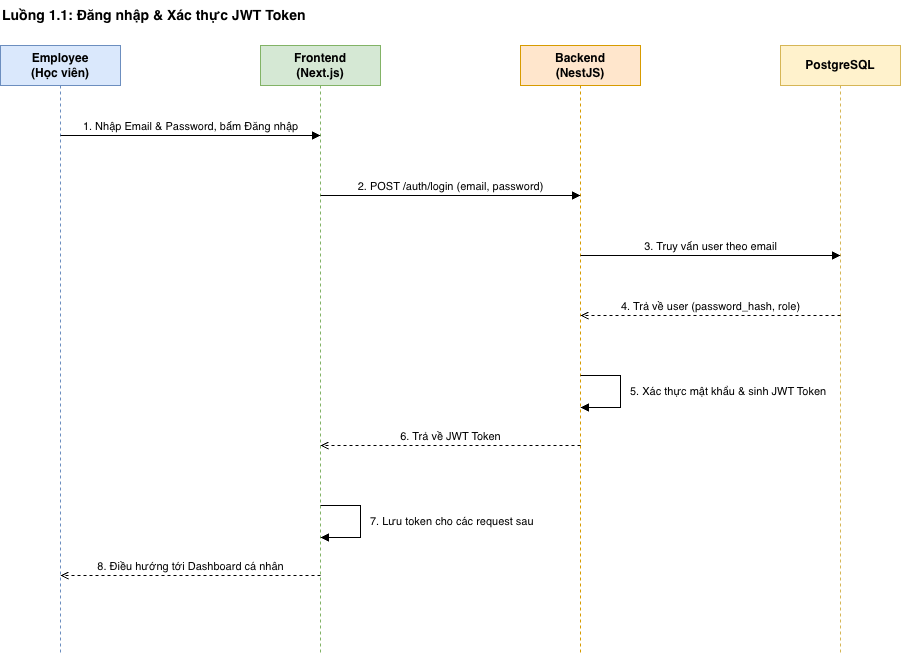

The diagram above was exported from draw.io. Its source (the exported page's mxGraphModel, read from the mxfile embedded in the PNG):
<mxGraphModel dx="1343" dy="750" grid="0" gridSize="10" guides="1" tooltips="1" connect="1" arrows="1" fold="1" page="0" pageScale="1" pageWidth="3300" pageHeight="4681" math="0" shadow="0">
  <root>
    <mxCell id="0" />
    <mxCell id="1" parent="0" />
    <mxCell id="poeXqT2_0V5O3Fss_7zY-1" parent="1" style="text;html=1;align=left;verticalAlign=middle;fontSize=14;fontStyle=1;" value="Luồng 1.1: Đăng nhập &amp; Xác thực JWT Token" vertex="1">
      <mxGeometry height="30" width="880" x="13" y="389" as="geometry" />
    </mxCell>
    <mxCell id="poeXqT2_0V5O3Fss_7zY-2" parent="1" style="shape=umlLifeline;perimeter=lifelinePerimeter;whiteSpace=wrap;html=1;container=0;collapsible=0;recursiveResize=0;outlineConnect=0;fillColor=#dae8fc;strokeColor=#6c8ebf;fontStyle=1;size=40;" value="Employee&lt;br&gt;(Học viên)" vertex="1">
      <mxGeometry height="610" width="120" x="13" y="434" as="geometry" />
    </mxCell>
    <mxCell id="poeXqT2_0V5O3Fss_7zY-3" parent="1" style="shape=umlLifeline;perimeter=lifelinePerimeter;whiteSpace=wrap;html=1;container=0;collapsible=0;recursiveResize=0;outlineConnect=0;fillColor=#d5e8d4;strokeColor=#82b366;fontStyle=1;size=40;" value="Frontend&lt;br&gt;(Next.js)" vertex="1">
      <mxGeometry height="610" width="120" x="273" y="434" as="geometry" />
    </mxCell>
    <mxCell id="poeXqT2_0V5O3Fss_7zY-4" parent="1" style="shape=umlLifeline;perimeter=lifelinePerimeter;whiteSpace=wrap;html=1;container=0;collapsible=0;recursiveResize=0;outlineConnect=0;fillColor=#ffe6cc;strokeColor=#d79b00;fontStyle=1;size=40;" value="Backend&lt;br&gt;(NestJS)" vertex="1">
      <mxGeometry height="610" width="120" x="533" y="434" as="geometry" />
    </mxCell>
    <mxCell id="poeXqT2_0V5O3Fss_7zY-5" parent="1" style="shape=umlLifeline;perimeter=lifelinePerimeter;whiteSpace=wrap;html=1;container=0;collapsible=0;recursiveResize=0;outlineConnect=0;fillColor=#fff2cc;strokeColor=#d6b656;fontStyle=1;size=40;" value="PostgreSQL" vertex="1">
      <mxGeometry height="610" width="120" x="793" y="434" as="geometry" />
    </mxCell>
    <mxCell id="poeXqT2_0V5O3Fss_7zY-6" edge="1" parent="1" style="html=1;verticalAlign=bottom;fontSize=11;rounded=0;endArrow=block;endFill=1;" value="1. Nhập Email &amp;amp; Password, bấm Đăng nhập">
      <mxGeometry relative="1" as="geometry">
        <mxPoint x="73" y="524" as="sourcePoint" />
        <mxPoint x="333" y="524" as="targetPoint" />
      </mxGeometry>
    </mxCell>
    <mxCell id="poeXqT2_0V5O3Fss_7zY-7" edge="1" parent="1" style="html=1;verticalAlign=bottom;fontSize=11;rounded=0;endArrow=block;endFill=1;" value="2. POST /auth/login (email, password)">
      <mxGeometry relative="1" as="geometry">
        <mxPoint x="333" y="584" as="sourcePoint" />
        <mxPoint x="593" y="584" as="targetPoint" />
      </mxGeometry>
    </mxCell>
    <mxCell id="poeXqT2_0V5O3Fss_7zY-8" edge="1" parent="1" style="html=1;verticalAlign=bottom;fontSize=11;rounded=0;endArrow=block;endFill=1;" value="3. Truy vấn user theo email">
      <mxGeometry relative="1" as="geometry">
        <mxPoint x="593" y="644" as="sourcePoint" />
        <mxPoint x="853" y="644" as="targetPoint" />
      </mxGeometry>
    </mxCell>
    <mxCell id="poeXqT2_0V5O3Fss_7zY-9" edge="1" parent="1" style="html=1;verticalAlign=bottom;fontSize=11;rounded=0;dashed=1;endArrow=open;endFill=0;" value="4. Trả về user (password_hash, role)">
      <mxGeometry relative="1" as="geometry">
        <mxPoint x="853" y="704" as="sourcePoint" />
        <mxPoint x="593" y="704" as="targetPoint" />
      </mxGeometry>
    </mxCell>
    <mxCell id="poeXqT2_0V5O3Fss_7zY-10" edge="1" parent="1" style="html=1;endArrow=block;endFill=1;rounded=0;">
      <mxGeometry relative="1" as="geometry">
        <Array as="points">
          <mxPoint x="633" y="764" />
          <mxPoint x="633" y="796" />
        </Array>
        <mxPoint x="593" y="764" as="sourcePoint" />
        <mxPoint x="593" y="796" as="targetPoint" />
      </mxGeometry>
    </mxCell>
    <mxCell id="poeXqT2_0V5O3Fss_7zY-11" parent="1" style="text;html=1;whiteSpace=wrap;align=left;verticalAlign=middle;fontSize=11;" value="5. Xác thực mật khẩu &amp;amp; sinh JWT Token" vertex="1">
      <mxGeometry height="44" width="210" x="641" y="758" as="geometry" />
    </mxCell>
    <mxCell id="poeXqT2_0V5O3Fss_7zY-12" edge="1" parent="1" style="html=1;verticalAlign=bottom;fontSize=11;rounded=0;dashed=1;endArrow=open;endFill=0;" value="6. Trả về JWT Token">
      <mxGeometry relative="1" as="geometry">
        <mxPoint x="593" y="834" as="sourcePoint" />
        <mxPoint x="333" y="834" as="targetPoint" />
      </mxGeometry>
    </mxCell>
    <mxCell id="poeXqT2_0V5O3Fss_7zY-13" edge="1" parent="1" style="html=1;endArrow=block;endFill=1;rounded=0;">
      <mxGeometry relative="1" as="geometry">
        <Array as="points">
          <mxPoint x="373" y="894" />
          <mxPoint x="373" y="926" />
        </Array>
        <mxPoint x="333" y="894" as="sourcePoint" />
        <mxPoint x="333" y="926" as="targetPoint" />
      </mxGeometry>
    </mxCell>
    <mxCell id="poeXqT2_0V5O3Fss_7zY-14" parent="1" style="text;html=1;whiteSpace=wrap;align=left;verticalAlign=middle;fontSize=11;" value="7. Lưu token cho các request sau" vertex="1">
      <mxGeometry height="44" width="210" x="381" y="888" as="geometry" />
    </mxCell>
    <mxCell id="poeXqT2_0V5O3Fss_7zY-15" edge="1" parent="1" style="html=1;verticalAlign=bottom;fontSize=11;rounded=0;dashed=1;endArrow=open;endFill=0;" value="8. Điều hướng tới Dashboard cá nhân">
      <mxGeometry relative="1" as="geometry">
        <mxPoint x="333" y="964" as="sourcePoint" />
        <mxPoint x="73" y="964" as="targetPoint" />
      </mxGeometry>
    </mxCell>
  </root>
</mxGraphModel>